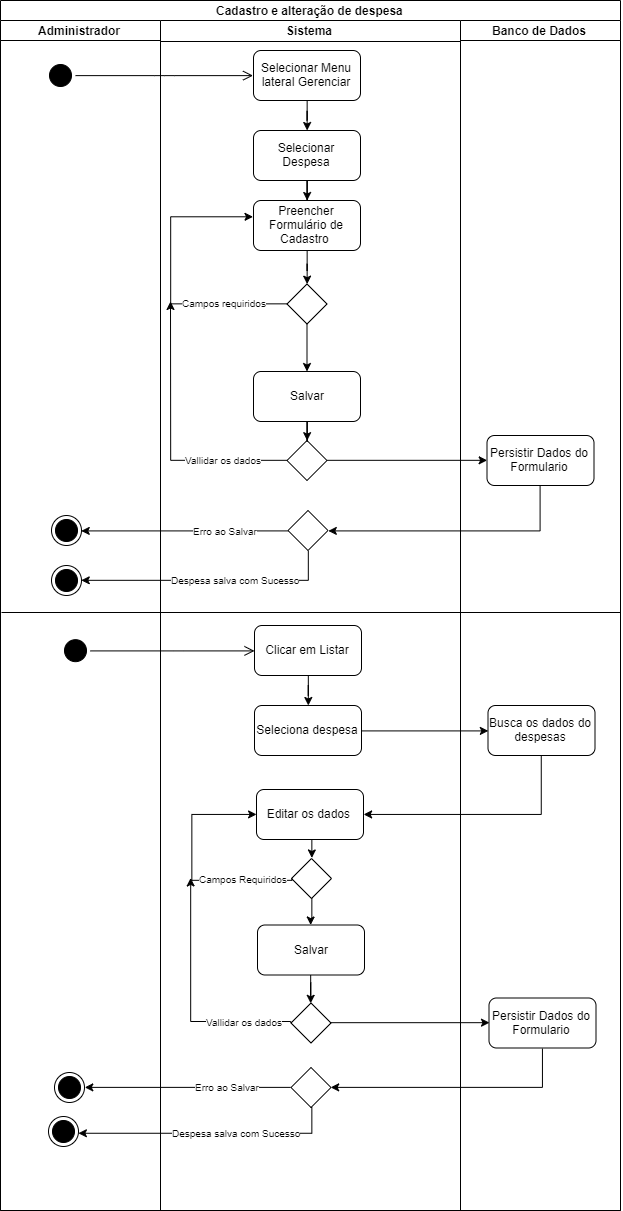

The diagram above was exported from draw.io. Its source (the exported page's mxGraphModel, read from the mxfile embedded in the PNG):
<mxGraphModel dx="1021" dy="2810" grid="1" gridSize="10" guides="1" tooltips="1" connect="1" arrows="1" fold="1" page="1" pageScale="1" pageWidth="827" pageHeight="1169" math="0" shadow="0">
  <root>
    <mxCell id="0" />
    <mxCell id="1" parent="0" />
    <mxCell id="WK7L_aeER9A5gUbVTWZX-1" value="Cadastro e alteração de despesa" style="swimlane;html=1;childLayout=stackLayout;resizeParent=1;resizeParentMax=0;startSize=20;" parent="1" vertex="1">
      <mxGeometry x="90" y="-1171" width="620" height="1210" as="geometry" />
    </mxCell>
    <mxCell id="WK7L_aeER9A5gUbVTWZX-56" style="edgeStyle=orthogonalEdgeStyle;rounded=0;orthogonalLoop=1;jettySize=auto;html=1;exitX=0;exitY=0.5;exitDx=0;exitDy=0;entryX=1;entryY=0.5;entryDx=0;entryDy=0;strokeColor=#000000;" parent="WK7L_aeER9A5gUbVTWZX-1" source="WK7L_aeER9A5gUbVTWZX-46" target="WK7L_aeER9A5gUbVTWZX-53" edge="1">
      <mxGeometry relative="1" as="geometry" />
    </mxCell>
    <mxCell id="WK7L_aeER9A5gUbVTWZX-59" value="&lt;font style=&quot;font-size: 10px&quot;&gt;Erro ao Salvar&lt;/font&gt;" style="text;html=1;resizable=0;points=[];align=center;verticalAlign=middle;labelBackgroundColor=#ffffff;" parent="WK7L_aeER9A5gUbVTWZX-56" vertex="1" connectable="0">
      <mxGeometry x="-0.3835" relative="1" as="geometry">
        <mxPoint y="-1" as="offset" />
      </mxGeometry>
    </mxCell>
    <mxCell id="WK7L_aeER9A5gUbVTWZX-50" style="edgeStyle=orthogonalEdgeStyle;rounded=0;orthogonalLoop=1;jettySize=auto;html=1;exitX=0.5;exitY=1;exitDx=0;exitDy=0;entryX=1;entryY=0.5;entryDx=0;entryDy=0;strokeColor=#000000;" parent="WK7L_aeER9A5gUbVTWZX-1" source="WK7L_aeER9A5gUbVTWZX-41" target="WK7L_aeER9A5gUbVTWZX-46" edge="1">
      <mxGeometry relative="1" as="geometry" />
    </mxCell>
    <mxCell id="WK7L_aeER9A5gUbVTWZX-131" style="edgeStyle=orthogonalEdgeStyle;rounded=0;orthogonalLoop=1;jettySize=auto;html=1;exitX=1;exitY=0.5;exitDx=0;exitDy=0;entryX=0;entryY=0.5;entryDx=0;entryDy=0;strokeColor=#000000;" parent="WK7L_aeER9A5gUbVTWZX-1" source="WK7L_aeER9A5gUbVTWZX-127" target="WK7L_aeER9A5gUbVTWZX-41" edge="1">
      <mxGeometry relative="1" as="geometry" />
    </mxCell>
    <mxCell id="WK7L_aeER9A5gUbVTWZX-2" value="Administrador" style="swimlane;html=1;startSize=20;" parent="WK7L_aeER9A5gUbVTWZX-1" vertex="1">
      <mxGeometry y="20" width="160" height="1190" as="geometry" />
    </mxCell>
    <mxCell id="WK7L_aeER9A5gUbVTWZX-5" value="" style="ellipse;html=1;shape=startState;fillColor=#000000;strokeColor=#000000;" parent="WK7L_aeER9A5gUbVTWZX-2" vertex="1">
      <mxGeometry x="45" y="40" width="30" height="30" as="geometry" />
    </mxCell>
    <mxCell id="WK7L_aeER9A5gUbVTWZX-53" value="" style="ellipse;html=1;shape=endState;fillColor=#000000;strokeColor=#000000;" parent="WK7L_aeER9A5gUbVTWZX-2" vertex="1">
      <mxGeometry x="51" y="495" width="30" height="30" as="geometry" />
    </mxCell>
    <mxCell id="WK7L_aeER9A5gUbVTWZX-65" value="" style="ellipse;html=1;shape=startState;fillColor=#000000;strokeColor=#000000;" parent="WK7L_aeER9A5gUbVTWZX-2" vertex="1">
      <mxGeometry x="60" y="615.1666666666666" width="30" height="30" as="geometry" />
    </mxCell>
    <mxCell id="Lmg9fPni7d3WIQu2HqBO-1" value="" style="endArrow=none;html=1;" parent="WK7L_aeER9A5gUbVTWZX-2" edge="1">
      <mxGeometry width="50" height="50" relative="1" as="geometry">
        <mxPoint x="1" y="592" as="sourcePoint" />
        <mxPoint x="620" y="592" as="targetPoint" />
        <Array as="points" />
      </mxGeometry>
    </mxCell>
    <mxCell id="WK7L_aeER9A5gUbVTWZX-145" value="" style="ellipse;html=1;shape=endState;fillColor=#000000;strokeColor=#000000;" parent="WK7L_aeER9A5gUbVTWZX-2" vertex="1">
      <mxGeometry x="48" y="1096" width="30" height="30" as="geometry" />
    </mxCell>
    <mxCell id="WK7L_aeER9A5gUbVTWZX-3" value="Sistema" style="swimlane;html=1;startSize=21;" parent="WK7L_aeER9A5gUbVTWZX-1" vertex="1">
      <mxGeometry x="160" y="20" width="300" height="1190" as="geometry" />
    </mxCell>
    <mxCell id="WK7L_aeER9A5gUbVTWZX-64" value="" style="edgeStyle=orthogonalEdgeStyle;rounded=0;orthogonalLoop=1;jettySize=auto;html=1;strokeColor=#000000;" parent="WK7L_aeER9A5gUbVTWZX-3" source="WK7L_aeER9A5gUbVTWZX-7" target="WK7L_aeER9A5gUbVTWZX-21" edge="1">
      <mxGeometry relative="1" as="geometry" />
    </mxCell>
    <mxCell id="WK7L_aeER9A5gUbVTWZX-7" value="Selecionar Menu lateral Gerenciar" style="rounded=1;whiteSpace=wrap;html=1;" parent="WK7L_aeER9A5gUbVTWZX-3" vertex="1">
      <mxGeometry x="93" y="30" width="107" height="50" as="geometry" />
    </mxCell>
    <mxCell id="WK7L_aeER9A5gUbVTWZX-24" value="" style="edgeStyle=orthogonalEdgeStyle;rounded=0;orthogonalLoop=1;jettySize=auto;html=1;strokeColor=#000000;" parent="WK7L_aeER9A5gUbVTWZX-3" source="WK7L_aeER9A5gUbVTWZX-21" target="WK7L_aeER9A5gUbVTWZX-23" edge="1">
      <mxGeometry relative="1" as="geometry" />
    </mxCell>
    <mxCell id="WK7L_aeER9A5gUbVTWZX-21" value="Selecionar Despesa" style="rounded=1;whiteSpace=wrap;html=1;" parent="WK7L_aeER9A5gUbVTWZX-3" vertex="1">
      <mxGeometry x="93" y="110" width="107" height="50" as="geometry" />
    </mxCell>
    <mxCell id="WK7L_aeER9A5gUbVTWZX-27" value="" style="edgeStyle=orthogonalEdgeStyle;rounded=0;orthogonalLoop=1;jettySize=auto;html=1;strokeColor=#000000;" parent="WK7L_aeER9A5gUbVTWZX-3" source="WK7L_aeER9A5gUbVTWZX-23" target="WK7L_aeER9A5gUbVTWZX-26" edge="1">
      <mxGeometry relative="1" as="geometry" />
    </mxCell>
    <mxCell id="WK7L_aeER9A5gUbVTWZX-23" value="Preencher Formulário de Cadastro&amp;nbsp;" style="rounded=1;whiteSpace=wrap;html=1;" parent="WK7L_aeER9A5gUbVTWZX-3" vertex="1">
      <mxGeometry x="93" y="180" width="107" height="50" as="geometry" />
    </mxCell>
    <mxCell id="WK7L_aeER9A5gUbVTWZX-60" style="edgeStyle=orthogonalEdgeStyle;rounded=0;orthogonalLoop=1;jettySize=auto;html=1;exitX=0;exitY=0.5;exitDx=0;exitDy=0;entryX=0;entryY=0.5;entryDx=0;entryDy=0;strokeColor=#000000;" parent="WK7L_aeER9A5gUbVTWZX-3" source="WK7L_aeER9A5gUbVTWZX-26" edge="1">
      <mxGeometry relative="1" as="geometry">
        <Array as="points">
          <mxPoint x="127" y="283" />
          <mxPoint x="10" y="283" />
          <mxPoint x="10" y="196" />
        </Array>
        <mxPoint x="127" y="264" as="sourcePoint" />
        <mxPoint x="93" y="196" as="targetPoint" />
      </mxGeometry>
    </mxCell>
    <mxCell id="WK7L_aeER9A5gUbVTWZX-61" value="&lt;font style=&quot;font-size: 10px&quot;&gt;Campos requiridos&lt;/font&gt;" style="text;html=1;resizable=0;points=[];align=center;verticalAlign=middle;labelBackgroundColor=#ffffff;" parent="WK7L_aeER9A5gUbVTWZX-60" vertex="1" connectable="0">
      <mxGeometry x="-0.4891" y="-1" relative="1" as="geometry">
        <mxPoint x="10" y="-1" as="offset" />
      </mxGeometry>
    </mxCell>
    <mxCell id="WK7L_aeER9A5gUbVTWZX-26" value="" style="rhombus;whiteSpace=wrap;html=1;" parent="WK7L_aeER9A5gUbVTWZX-3" vertex="1">
      <mxGeometry x="126.5" y="263.5" width="40" height="40" as="geometry" />
    </mxCell>
    <mxCell id="WK7L_aeER9A5gUbVTWZX-46" value="" style="rhombus;whiteSpace=wrap;html=1;" parent="WK7L_aeER9A5gUbVTWZX-3" vertex="1">
      <mxGeometry x="127.5" y="490" width="40" height="40" as="geometry" />
    </mxCell>
    <mxCell id="WK7L_aeER9A5gUbVTWZX-127" value="" style="rhombus;whiteSpace=wrap;html=1;" parent="WK7L_aeER9A5gUbVTWZX-3" vertex="1">
      <mxGeometry x="126.5" y="420" width="40" height="40" as="geometry" />
    </mxCell>
    <mxCell id="WK7L_aeER9A5gUbVTWZX-139" value="" style="rhombus;whiteSpace=wrap;html=1;" parent="WK7L_aeER9A5gUbVTWZX-3" vertex="1">
      <mxGeometry x="131" y="838" width="40" height="40" as="geometry" />
    </mxCell>
    <mxCell id="WK7L_aeER9A5gUbVTWZX-151" style="edgeStyle=orthogonalEdgeStyle;rounded=0;orthogonalLoop=1;jettySize=auto;html=1;exitX=0;exitY=0.5;exitDx=0;exitDy=0;strokeColor=#000000;" parent="WK7L_aeER9A5gUbVTWZX-3" source="WK7L_aeER9A5gUbVTWZX-141" edge="1">
      <mxGeometry relative="1" as="geometry">
        <mxPoint x="30.5" y="858" as="targetPoint" />
        <Array as="points">
          <mxPoint x="30" y="1001" />
        </Array>
        <mxPoint x="128.83333333333348" y="1019.6666666666667" as="sourcePoint" />
      </mxGeometry>
    </mxCell>
    <mxCell id="WK7L_aeER9A5gUbVTWZX-152" value="&lt;font style=&quot;font-size: 10px&quot;&gt;Vallidar os dados&lt;/font&gt;" style="text;html=1;resizable=0;points=[];align=center;verticalAlign=middle;labelBackgroundColor=#ffffff;" parent="WK7L_aeER9A5gUbVTWZX-151" vertex="1" connectable="0">
      <mxGeometry x="-0.5307" y="1" relative="1" as="geometry">
        <mxPoint x="10" y="-2" as="offset" />
      </mxGeometry>
    </mxCell>
    <mxCell id="WK7L_aeER9A5gUbVTWZX-4" value="Banco de Dados" style="swimlane;html=1;startSize=20;" parent="WK7L_aeER9A5gUbVTWZX-1" vertex="1">
      <mxGeometry x="460" y="20" width="160" height="1190" as="geometry" />
    </mxCell>
    <mxCell id="WK7L_aeER9A5gUbVTWZX-41" value="Persistir Dados do Formulario" style="rounded=1;whiteSpace=wrap;html=1;" parent="WK7L_aeER9A5gUbVTWZX-4" vertex="1">
      <mxGeometry x="26.5" y="415" width="107" height="50" as="geometry" />
    </mxCell>
    <mxCell id="WK7L_aeER9A5gUbVTWZX-6" value="" style="edgeStyle=orthogonalEdgeStyle;html=1;verticalAlign=bottom;endArrow=open;endSize=8;strokeColor=#000000;entryX=0;entryY=0.5;entryDx=0;entryDy=0;" parent="WK7L_aeER9A5gUbVTWZX-1" source="WK7L_aeER9A5gUbVTWZX-5" target="WK7L_aeER9A5gUbVTWZX-7" edge="1">
      <mxGeometry relative="1" as="geometry">
        <mxPoint x="150" y="65" as="targetPoint" />
      </mxGeometry>
    </mxCell>
    <mxCell id="WK7L_aeER9A5gUbVTWZX-57" value="" style="ellipse;html=1;shape=endState;fillColor=#000000;strokeColor=#000000;" parent="1" vertex="1">
      <mxGeometry x="141" y="-606" width="30" height="30" as="geometry" />
    </mxCell>
    <mxCell id="WK7L_aeER9A5gUbVTWZX-58" style="edgeStyle=orthogonalEdgeStyle;rounded=0;orthogonalLoop=1;jettySize=auto;html=1;exitX=0.5;exitY=1;exitDx=0;exitDy=0;entryX=1;entryY=0.5;entryDx=0;entryDy=0;strokeColor=#000000;" parent="1" source="WK7L_aeER9A5gUbVTWZX-46" target="WK7L_aeER9A5gUbVTWZX-57" edge="1">
      <mxGeometry relative="1" as="geometry" />
    </mxCell>
    <mxCell id="WK7L_aeER9A5gUbVTWZX-62" value="&lt;font style=&quot;font-size: 10px&quot;&gt;Despesa salva com Sucesso&lt;/font&gt;" style="text;html=1;resizable=0;points=[];align=center;verticalAlign=middle;labelBackgroundColor=#ffffff;" parent="WK7L_aeER9A5gUbVTWZX-58" vertex="1" connectable="0">
      <mxGeometry y="1" relative="1" as="geometry">
        <mxPoint x="25" y="-2" as="offset" />
      </mxGeometry>
    </mxCell>
    <mxCell id="WK7L_aeER9A5gUbVTWZX-84" value="" style="edgeStyle=orthogonalEdgeStyle;rounded=0;orthogonalLoop=1;jettySize=auto;html=1;strokeColor=#000000;" parent="1" source="WK7L_aeER9A5gUbVTWZX-81" target="WK7L_aeER9A5gUbVTWZX-83" edge="1">
      <mxGeometry relative="1" as="geometry" />
    </mxCell>
    <mxCell id="WK7L_aeER9A5gUbVTWZX-81" value="Clicar em Listar" style="rounded=1;whiteSpace=wrap;html=1;" parent="1" vertex="1">
      <mxGeometry x="344" y="-546" width="107" height="50" as="geometry" />
    </mxCell>
    <mxCell id="WK7L_aeER9A5gUbVTWZX-66" value="" style="edgeStyle=orthogonalEdgeStyle;html=1;verticalAlign=bottom;endArrow=open;endSize=8;strokeColor=#000000;" parent="1" source="WK7L_aeER9A5gUbVTWZX-65" target="WK7L_aeER9A5gUbVTWZX-81" edge="1">
      <mxGeometry relative="1" as="geometry">
        <mxPoint x="341" y="-521" as="targetPoint" />
      </mxGeometry>
    </mxCell>
    <mxCell id="WK7L_aeER9A5gUbVTWZX-113" style="edgeStyle=orthogonalEdgeStyle;rounded=0;orthogonalLoop=1;jettySize=auto;html=1;exitX=1;exitY=0.5;exitDx=0;exitDy=0;entryX=0;entryY=0.5;entryDx=0;entryDy=0;strokeColor=#000000;" parent="1" source="WK7L_aeER9A5gUbVTWZX-83" target="WK7L_aeER9A5gUbVTWZX-110" edge="1">
      <mxGeometry relative="1" as="geometry" />
    </mxCell>
    <mxCell id="WK7L_aeER9A5gUbVTWZX-83" value="Seleciona despesa" style="rounded=1;whiteSpace=wrap;html=1;" parent="1" vertex="1">
      <mxGeometry x="344" y="-466" width="107" height="50" as="geometry" />
    </mxCell>
    <mxCell id="WK7L_aeER9A5gUbVTWZX-119" style="edgeStyle=orthogonalEdgeStyle;rounded=0;orthogonalLoop=1;jettySize=auto;html=1;exitX=0.5;exitY=1;exitDx=0;exitDy=0;strokeColor=#000000;entryX=0.5;entryY=0;entryDx=0;entryDy=0;" parent="1" source="WK7L_aeER9A5gUbVTWZX-86" target="WK7L_aeER9A5gUbVTWZX-139" edge="1">
      <mxGeometry relative="1" as="geometry">
        <mxPoint x="397.16666666666674" y="-324.83333333333326" as="sourcePoint" />
        <mxPoint x="440" y="-297" as="targetPoint" />
      </mxGeometry>
    </mxCell>
    <mxCell id="WK7L_aeER9A5gUbVTWZX-86" value="Editar os dados&amp;nbsp;" style="rounded=1;whiteSpace=wrap;html=1;" parent="1" vertex="1">
      <mxGeometry x="346" y="-382" width="107" height="50" as="geometry" />
    </mxCell>
    <mxCell id="WK7L_aeER9A5gUbVTWZX-154" style="edgeStyle=orthogonalEdgeStyle;rounded=0;orthogonalLoop=1;jettySize=auto;html=1;entryX=1;entryY=0.5;entryDx=0;entryDy=0;strokeColor=#000000;" parent="1" source="WK7L_aeER9A5gUbVTWZX-110" target="WK7L_aeER9A5gUbVTWZX-86" edge="1">
      <mxGeometry relative="1" as="geometry">
        <Array as="points">
          <mxPoint x="631" y="-357" />
        </Array>
      </mxGeometry>
    </mxCell>
    <mxCell id="WK7L_aeER9A5gUbVTWZX-110" value="Busca os dados do despesas" style="rounded=1;whiteSpace=wrap;html=1;" parent="1" vertex="1">
      <mxGeometry x="577.5" y="-466" width="107" height="50" as="geometry" />
    </mxCell>
    <mxCell id="WK7L_aeER9A5gUbVTWZX-129" value="" style="edgeStyle=orthogonalEdgeStyle;rounded=0;orthogonalLoop=1;jettySize=auto;html=1;strokeColor=#000000;" parent="1" source="WK7L_aeER9A5gUbVTWZX-126" target="WK7L_aeER9A5gUbVTWZX-127" edge="1">
      <mxGeometry relative="1" as="geometry" />
    </mxCell>
    <mxCell id="WK7L_aeER9A5gUbVTWZX-126" value="Salvar" style="rounded=1;whiteSpace=wrap;html=1;" parent="1" vertex="1">
      <mxGeometry x="343" y="-800" width="107" height="50" as="geometry" />
    </mxCell>
    <mxCell id="WK7L_aeER9A5gUbVTWZX-128" value="" style="edgeStyle=orthogonalEdgeStyle;rounded=0;orthogonalLoop=1;jettySize=auto;html=1;strokeColor=#000000;" parent="1" source="WK7L_aeER9A5gUbVTWZX-26" target="WK7L_aeER9A5gUbVTWZX-126" edge="1">
      <mxGeometry relative="1" as="geometry" />
    </mxCell>
    <mxCell id="WK7L_aeER9A5gUbVTWZX-132" style="edgeStyle=orthogonalEdgeStyle;rounded=0;orthogonalLoop=1;jettySize=auto;html=1;exitX=0;exitY=0.5;exitDx=0;exitDy=0;strokeColor=#000000;" parent="1" source="WK7L_aeER9A5gUbVTWZX-127" edge="1">
      <mxGeometry relative="1" as="geometry">
        <mxPoint x="260" y="-870" as="targetPoint" />
      </mxGeometry>
    </mxCell>
    <mxCell id="WK7L_aeER9A5gUbVTWZX-133" value="&lt;font style=&quot;font-size: 10px&quot;&gt;Vallidar os dados&lt;/font&gt;" style="text;html=1;resizable=0;points=[];align=center;verticalAlign=middle;labelBackgroundColor=#ffffff;" parent="WK7L_aeER9A5gUbVTWZX-132" vertex="1" connectable="0">
      <mxGeometry x="-0.5307" y="1" relative="1" as="geometry">
        <mxPoint y="-2" as="offset" />
      </mxGeometry>
    </mxCell>
    <mxCell id="WK7L_aeER9A5gUbVTWZX-135" value="" style="ellipse;html=1;shape=endState;fillColor=#000000;strokeColor=#000000;" parent="1" vertex="1">
      <mxGeometry x="144" y="-99" width="30" height="30" as="geometry" />
    </mxCell>
    <mxCell id="WK7L_aeER9A5gUbVTWZX-136" style="edgeStyle=orthogonalEdgeStyle;rounded=0;orthogonalLoop=1;jettySize=auto;html=1;exitX=0;exitY=0.5;exitDx=0;exitDy=0;entryX=1;entryY=0.5;entryDx=0;entryDy=0;strokeColor=#000000;" parent="1" source="WK7L_aeER9A5gUbVTWZX-140" target="WK7L_aeER9A5gUbVTWZX-135" edge="1">
      <mxGeometry relative="1" as="geometry" />
    </mxCell>
    <mxCell id="WK7L_aeER9A5gUbVTWZX-137" value="&lt;font style=&quot;font-size: 10px&quot;&gt;Erro ao Salvar&lt;/font&gt;" style="text;html=1;resizable=0;points=[];align=center;verticalAlign=middle;labelBackgroundColor=#ffffff;" parent="WK7L_aeER9A5gUbVTWZX-136" vertex="1" connectable="0">
      <mxGeometry x="-0.3835" relative="1" as="geometry">
        <mxPoint y="-1" as="offset" />
      </mxGeometry>
    </mxCell>
    <mxCell id="WK7L_aeER9A5gUbVTWZX-153" style="edgeStyle=orthogonalEdgeStyle;rounded=0;orthogonalLoop=1;jettySize=auto;html=1;exitX=0;exitY=0.5;exitDx=0;exitDy=0;entryX=0;entryY=0.5;entryDx=0;entryDy=0;strokeColor=#000000;" parent="1" source="WK7L_aeER9A5gUbVTWZX-139" target="WK7L_aeER9A5gUbVTWZX-86" edge="1">
      <mxGeometry relative="1" as="geometry">
        <Array as="points">
          <mxPoint x="281" y="-291" />
          <mxPoint x="281" y="-357" />
        </Array>
      </mxGeometry>
    </mxCell>
    <mxCell id="WK7L_aeER9A5gUbVTWZX-155" value="&lt;font style=&quot;font-size: 10px&quot;&gt;Campos Requiridos&lt;/font&gt;" style="text;html=1;resizable=0;points=[];align=center;verticalAlign=middle;labelBackgroundColor=#ffffff;" parent="WK7L_aeER9A5gUbVTWZX-153" vertex="1" connectable="0">
      <mxGeometry x="-0.6903" relative="1" as="geometry">
        <mxPoint x="-15" y="-2" as="offset" />
      </mxGeometry>
    </mxCell>
    <mxCell id="WK7L_aeER9A5gUbVTWZX-140" value="" style="rhombus;whiteSpace=wrap;html=1;" parent="1" vertex="1">
      <mxGeometry x="380.5" y="-104" width="40" height="40" as="geometry" />
    </mxCell>
    <mxCell id="WK7L_aeER9A5gUbVTWZX-141" value="" style="rhombus;whiteSpace=wrap;html=1;" parent="1" vertex="1">
      <mxGeometry x="380.5" y="-168.5" width="40" height="40" as="geometry" />
    </mxCell>
    <mxCell id="WK7L_aeER9A5gUbVTWZX-142" value="Persistir Dados do Formulario" style="rounded=1;whiteSpace=wrap;html=1;" parent="1" vertex="1">
      <mxGeometry x="578.5" y="-173.5" width="107" height="50" as="geometry" />
    </mxCell>
    <mxCell id="WK7L_aeER9A5gUbVTWZX-143" style="edgeStyle=orthogonalEdgeStyle;rounded=0;orthogonalLoop=1;jettySize=auto;html=1;exitX=0.5;exitY=1;exitDx=0;exitDy=0;entryX=1;entryY=0.5;entryDx=0;entryDy=0;strokeColor=#000000;" parent="1" source="WK7L_aeER9A5gUbVTWZX-142" target="WK7L_aeER9A5gUbVTWZX-140" edge="1">
      <mxGeometry relative="1" as="geometry" />
    </mxCell>
    <mxCell id="WK7L_aeER9A5gUbVTWZX-144" style="edgeStyle=orthogonalEdgeStyle;rounded=0;orthogonalLoop=1;jettySize=auto;html=1;exitX=1;exitY=0.5;exitDx=0;exitDy=0;entryX=0;entryY=0.5;entryDx=0;entryDy=0;strokeColor=#000000;" parent="1" source="WK7L_aeER9A5gUbVTWZX-141" target="WK7L_aeER9A5gUbVTWZX-142" edge="1">
      <mxGeometry relative="1" as="geometry" />
    </mxCell>
    <mxCell id="WK7L_aeER9A5gUbVTWZX-146" style="edgeStyle=orthogonalEdgeStyle;rounded=0;orthogonalLoop=1;jettySize=auto;html=1;exitX=0.5;exitY=1;exitDx=0;exitDy=0;strokeColor=#000000;" parent="1" source="WK7L_aeER9A5gUbVTWZX-140" target="WK7L_aeER9A5gUbVTWZX-145" edge="1">
      <mxGeometry relative="1" as="geometry">
        <mxPoint x="174" y="-14" as="targetPoint" />
        <Array as="points">
          <mxPoint x="401" y="-38" />
        </Array>
      </mxGeometry>
    </mxCell>
    <mxCell id="WK7L_aeER9A5gUbVTWZX-147" value="&lt;font style=&quot;font-size: 10px&quot;&gt;Despesa salva com Sucesso&lt;/font&gt;" style="text;html=1;resizable=0;points=[];align=center;verticalAlign=middle;labelBackgroundColor=#ffffff;" parent="WK7L_aeER9A5gUbVTWZX-146" vertex="1" connectable="0">
      <mxGeometry y="1" relative="1" as="geometry">
        <mxPoint x="28" y="-2" as="offset" />
      </mxGeometry>
    </mxCell>
    <mxCell id="WK7L_aeER9A5gUbVTWZX-148" value="" style="edgeStyle=orthogonalEdgeStyle;rounded=0;orthogonalLoop=1;jettySize=auto;html=1;strokeColor=#000000;" parent="1" source="WK7L_aeER9A5gUbVTWZX-149" target="WK7L_aeER9A5gUbVTWZX-141" edge="1">
      <mxGeometry relative="1" as="geometry" />
    </mxCell>
    <mxCell id="WK7L_aeER9A5gUbVTWZX-149" value="Salvar" style="rounded=1;whiteSpace=wrap;html=1;" parent="1" vertex="1">
      <mxGeometry x="347" y="-246.5" width="107" height="50" as="geometry" />
    </mxCell>
    <mxCell id="WK7L_aeER9A5gUbVTWZX-150" value="" style="edgeStyle=orthogonalEdgeStyle;rounded=0;orthogonalLoop=1;jettySize=auto;html=1;strokeColor=#000000;" parent="1" source="WK7L_aeER9A5gUbVTWZX-139" target="WK7L_aeER9A5gUbVTWZX-149" edge="1">
      <mxGeometry relative="1" as="geometry" />
    </mxCell>
  </root>
</mxGraphModel>